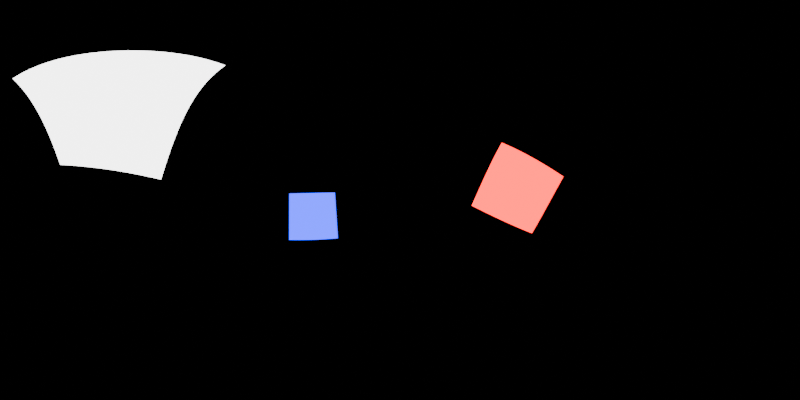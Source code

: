 # Source: studio.blend  (saved by Blender 4.0.36; exported with 4.5.12 LTS)
import bpy
from mathutils import Matrix  # noqa: F401  (used for matrix-valued properties, if any)

bpy.ops.wm.read_factory_settings(use_empty=True)
scene = bpy.context.scene
scene.name = 'Scene'

# ---- collections
col_collection = bpy.data.collections.new('Collection'); scene.collection.children.link(col_collection)

# ---- world
world_world = bpy.data.worlds.new('World'); scene.world = world_world
world_world.use_nodes = True; world_world.node_tree.nodes.clear()
_N = world_world.node_tree.nodes; _L = world_world.node_tree.links
n0 = _N.new('ShaderNodeOutputWorld'); n0.name = 'World Output'; n0.location = (300, 300)
n1 = _N.new('ShaderNodeBackground'); n1.name = 'Background'; n1.location = (10, 300)
n1.inputs[0].default_value = (0.0, 0.0, 0.0, 1.0)
_L.new(n1.outputs[0], n0.inputs[0])
n0.is_active_output = True
world_world.color = (0.05088, 0.05088, 0.05088)
world_world.use_sun_shadow = False
world_world.sun_shadow_jitter_overblur = 0.0

# ---- cameras
cam_camera = bpy.data.cameras.new('Camera')
cam_camera.type = 'PANO'
cam_camera.panorama_type = 'EQUIRECTANGULAR'

# ---- lights
light_area = bpy.data.lights.new('Area', 'AREA')
light_area.transmission_factor = 0.0
light_area.energy = 1000.0
light_area.shadow_maximum_resolution = 0.006
light_area.use_absolute_resolution = True
light_area.size = 1.0
light_area.size_y = 1.0
light_area_001 = bpy.data.lights.new('Area.001', 'AREA')
light_area_001.color = (1.0, 0.0, 0.0007819)
light_area_001.transmission_factor = 0.0
light_area_001.energy = 1000.0
light_area_001.shadow_maximum_resolution = 0.006
light_area_001.use_absolute_resolution = True
light_area_001.size = 1.0
light_area_001.size_y = 1.0
light_area_002 = bpy.data.lights.new('Area.002', 'AREA')
light_area_002.color = (0.0, 0.0, 1.0)
light_area_002.transmission_factor = 0.0
light_area_002.energy = 1000.0
light_area_002.shadow_maximum_resolution = 0.006
light_area_002.use_absolute_resolution = True
light_area_002.size = 1.0
light_area_002.size_y = 1.0

# ---- objects
ob_camera = bpy.data.objects.new('Camera', cam_camera)
ob_area = bpy.data.objects.new('Area', light_area)
ob_area_001 = bpy.data.objects.new('Area.001', light_area_001)
ob_area_002 = bpy.data.objects.new('Area.002', light_area_002)

# ---- transforms, parenting, visibility, modifiers, constraints
ob_camera.location = (0.0, 0.0, 0.0)
ob_camera.rotation_euler = (1.571, 0.0, 0.0)
ob_area.location = (-4.338, -4.315, 4.988)
ob_area.rotation_euler = (-2.834, 0.8058, -2.473)
ob_area.scale = (-7.759, -7.759, -7.759)
ob_area.visible_camera = True
ob_area_001.location = (11.04, 8.266, 1.062)
ob_area_001.rotation_euler = (-4.294, -1.072, 5.087)
ob_area_001.scale = (-7.759, -7.759, -7.759)
ob_area_001.visible_camera = True
ob_area_002.location = (-13.02, 15.98, -2.618)
ob_area_002.rotation_euler = (-6.409, -1.38, 8.705)
ob_area_002.scale = (-7.759, -7.759, -7.759)
ob_area_002.visible_camera = True

# ---- collection membership
col_collection.objects.link(ob_camera)
col_collection.objects.link(ob_area)
col_collection.objects.link(ob_area_001)
col_collection.objects.link(ob_area_002)

# ---- scene / render settings (as saved in the file)
scene.camera = ob_camera
scene.frame_start = 1; scene.frame_end = 250; scene.frame_set(1)
scene.render.engine = 'CYCLES'
scene.render.resolution_x = 2048
scene.render.resolution_y = 1024
scene.cycles.samples = 256
scene.cycles.sampling_pattern = 'TABULATED_SOBOL'
bpy.context.view_layer.update()

